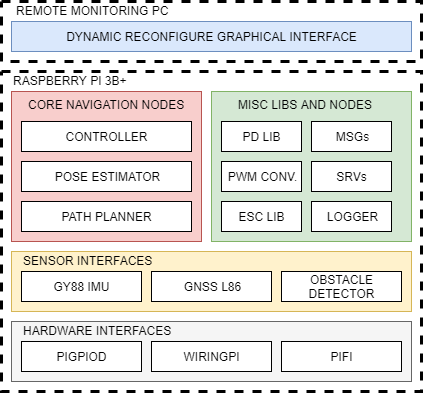

The diagram above was exported from draw.io. Its source (the exported page's mxGraphModel, read from the mxfile embedded in the PNG):
<mxGraphModel dx="961" dy="549" grid="1" gridSize="10" guides="1" tooltips="1" connect="1" arrows="1" fold="1" page="1" pageScale="1" pageWidth="850" pageHeight="1100" math="0" shadow="0">
  <root>
    <mxCell id="0" />
    <mxCell id="1" parent="0" />
    <mxCell id="RZ5Qo9Au1vT6MfejjEQc-27" value="" style="rounded=0;whiteSpace=wrap;html=1;dashed=1;strokeWidth=3;" vertex="1" parent="1">
      <mxGeometry x="210" y="210" width="420" height="320" as="geometry" />
    </mxCell>
    <mxCell id="RZ5Qo9Au1vT6MfejjEQc-17" value="" style="rounded=0;whiteSpace=wrap;html=1;fillColor=#f5f5f5;strokeColor=#666666;fontColor=#333333;" vertex="1" parent="1">
      <mxGeometry x="220" y="460" width="400" height="60" as="geometry" />
    </mxCell>
    <mxCell id="RZ5Qo9Au1vT6MfejjEQc-8" value="" style="rounded=0;whiteSpace=wrap;html=1;fillColor=#fff2cc;strokeColor=#d6b656;" vertex="1" parent="1">
      <mxGeometry x="220" y="390" width="400" height="60" as="geometry" />
    </mxCell>
    <mxCell id="RZ5Qo9Au1vT6MfejjEQc-4" value="" style="rounded=0;whiteSpace=wrap;html=1;fillColor=#f8cecc;strokeColor=#b85450;" vertex="1" parent="1">
      <mxGeometry x="220" y="230" width="190" height="150" as="geometry" />
    </mxCell>
    <mxCell id="RZ5Qo9Au1vT6MfejjEQc-1" value="CONTROLLER" style="rounded=0;whiteSpace=wrap;html=1;" vertex="1" parent="1">
      <mxGeometry x="230" y="260" width="170" height="30" as="geometry" />
    </mxCell>
    <mxCell id="RZ5Qo9Au1vT6MfejjEQc-2" value="POSE ESTIMATOR" style="rounded=0;whiteSpace=wrap;html=1;" vertex="1" parent="1">
      <mxGeometry x="230" y="300" width="170" height="30" as="geometry" />
    </mxCell>
    <mxCell id="RZ5Qo9Au1vT6MfejjEQc-3" value="PATH PLANNER" style="rounded=0;whiteSpace=wrap;html=1;" vertex="1" parent="1">
      <mxGeometry x="230" y="340" width="170" height="30" as="geometry" />
    </mxCell>
    <mxCell id="RZ5Qo9Au1vT6MfejjEQc-5" value="CORE NAVIGATION NODES" style="text;html=1;resizable=0;points=[];autosize=1;align=left;verticalAlign=top;spacingTop=-4;" vertex="1" parent="1">
      <mxGeometry x="235" y="234" width="170" height="20" as="geometry" />
    </mxCell>
    <mxCell id="RZ5Qo9Au1vT6MfejjEQc-7" value="GY88 IMU" style="rounded=0;whiteSpace=wrap;html=1;" vertex="1" parent="1">
      <mxGeometry x="230" y="410" width="120" height="30" as="geometry" />
    </mxCell>
    <mxCell id="RZ5Qo9Au1vT6MfejjEQc-9" value="GNSS L86" style="rounded=0;whiteSpace=wrap;html=1;" vertex="1" parent="1">
      <mxGeometry x="360" y="410" width="120" height="30" as="geometry" />
    </mxCell>
    <mxCell id="RZ5Qo9Au1vT6MfejjEQc-10" value="OBSTACLE DETECTOR" style="rounded=0;whiteSpace=wrap;html=1;" vertex="1" parent="1">
      <mxGeometry x="490" y="410" width="120" height="30" as="geometry" />
    </mxCell>
    <mxCell id="RZ5Qo9Au1vT6MfejjEQc-12" value="PIGPIOD" style="rounded=0;whiteSpace=wrap;html=1;" vertex="1" parent="1">
      <mxGeometry x="230" y="480" width="120" height="30" as="geometry" />
    </mxCell>
    <mxCell id="RZ5Qo9Au1vT6MfejjEQc-13" value="WIRINGPI" style="rounded=0;whiteSpace=wrap;html=1;" vertex="1" parent="1">
      <mxGeometry x="360" y="480" width="120" height="30" as="geometry" />
    </mxCell>
    <mxCell id="RZ5Qo9Au1vT6MfejjEQc-14" value="PIFI" style="rounded=0;whiteSpace=wrap;html=1;" vertex="1" parent="1">
      <mxGeometry x="490" y="480" width="120" height="30" as="geometry" />
    </mxCell>
    <mxCell id="RZ5Qo9Au1vT6MfejjEQc-16" value="SENSOR INTERFACES" style="text;html=1;resizable=0;points=[];autosize=1;align=left;verticalAlign=top;spacingTop=-4;" vertex="1" parent="1">
      <mxGeometry x="230" y="390" width="140" height="20" as="geometry" />
    </mxCell>
    <mxCell id="RZ5Qo9Au1vT6MfejjEQc-18" value="HARDWARE INTERFACES" style="text;html=1;resizable=0;points=[];autosize=1;align=left;verticalAlign=top;spacingTop=-4;" vertex="1" parent="1">
      <mxGeometry x="230" y="460" width="160" height="20" as="geometry" />
    </mxCell>
    <mxCell id="RZ5Qo9Au1vT6MfejjEQc-19" value="" style="rounded=0;whiteSpace=wrap;html=1;fillColor=#d5e8d4;strokeColor=#82b366;" vertex="1" parent="1">
      <mxGeometry x="420" y="230" width="200" height="150" as="geometry" />
    </mxCell>
    <mxCell id="RZ5Qo9Au1vT6MfejjEQc-20" value="MISC LIBS AND NODES" style="text;html=1;resizable=0;points=[];autosize=1;align=left;verticalAlign=top;spacingTop=-4;" vertex="1" parent="1">
      <mxGeometry x="445" y="234" width="150" height="20" as="geometry" />
    </mxCell>
    <mxCell id="RZ5Qo9Au1vT6MfejjEQc-21" value="PD LIB" style="rounded=0;whiteSpace=wrap;html=1;" vertex="1" parent="1">
      <mxGeometry x="430" y="260" width="80" height="30" as="geometry" />
    </mxCell>
    <mxCell id="RZ5Qo9Au1vT6MfejjEQc-22" value="MSGs" style="rounded=0;whiteSpace=wrap;html=1;" vertex="1" parent="1">
      <mxGeometry x="520" y="260" width="80" height="30" as="geometry" />
    </mxCell>
    <mxCell id="RZ5Qo9Au1vT6MfejjEQc-23" value="PWM CONV." style="rounded=0;whiteSpace=wrap;html=1;" vertex="1" parent="1">
      <mxGeometry x="430" y="300" width="80" height="30" as="geometry" />
    </mxCell>
    <mxCell id="RZ5Qo9Au1vT6MfejjEQc-24" value="SRVs" style="rounded=0;whiteSpace=wrap;html=1;" vertex="1" parent="1">
      <mxGeometry x="520" y="300" width="80" height="30" as="geometry" />
    </mxCell>
    <mxCell id="RZ5Qo9Au1vT6MfejjEQc-25" value="ESC LIB" style="rounded=0;whiteSpace=wrap;html=1;" vertex="1" parent="1">
      <mxGeometry x="430" y="340" width="80" height="30" as="geometry" />
    </mxCell>
    <mxCell id="RZ5Qo9Au1vT6MfejjEQc-26" value="LOGGER" style="rounded=0;whiteSpace=wrap;html=1;" vertex="1" parent="1">
      <mxGeometry x="520" y="340" width="80" height="30" as="geometry" />
    </mxCell>
    <mxCell id="RZ5Qo9Au1vT6MfejjEQc-28" value="" style="rounded=0;whiteSpace=wrap;html=1;dashed=1;strokeWidth=3;" vertex="1" parent="1">
      <mxGeometry x="210" y="140" width="420" height="60" as="geometry" />
    </mxCell>
    <mxCell id="RZ5Qo9Au1vT6MfejjEQc-29" value="DYNAMIC RECONFIGURE GRAPHICAL INTERFACE" style="rounded=0;whiteSpace=wrap;html=1;fillColor=#dae8fc;strokeColor=#6c8ebf;" vertex="1" parent="1">
      <mxGeometry x="220" y="160" width="400" height="30" as="geometry" />
    </mxCell>
    <mxCell id="RZ5Qo9Au1vT6MfejjEQc-30" value="RASPBERRY PI 3B+" style="text;html=1;resizable=0;points=[];autosize=1;align=left;verticalAlign=top;spacingTop=-4;" vertex="1" parent="1">
      <mxGeometry x="220" y="210" width="130" height="20" as="geometry" />
    </mxCell>
    <mxCell id="RZ5Qo9Au1vT6MfejjEQc-31" value="REMOTE MONITORING PC" style="text;html=1;resizable=0;points=[];autosize=1;align=left;verticalAlign=top;spacingTop=-4;" vertex="1" parent="1">
      <mxGeometry x="222.5" y="140" width="170" height="20" as="geometry" />
    </mxCell>
  </root>
</mxGraphModel>